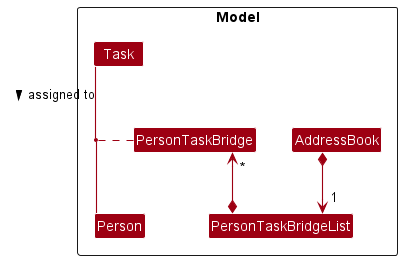

The diagram above was rendered by PlantUML. Its source (embedded in the PNG):
@startuml
!include style.puml
skinparam linetype polyline
skinparam linetype ortho
skinparam arrowThickness 1.1
skinparam arrowColor MODEL_COLOR
skinparam classBackgroundColor MODEL_COLOR

Package Model <<Rectangle>> {
    Class AddressBook
    Class Task
    Class Person
    Class PersonTaskBridge
    Class PersonTaskBridgeList
    
    Task -d- Person : > assigned to
    (Person, Task) .. PersonTaskBridge
    PersonTaskBridgeList "*" *-up-> PersonTaskBridge
    AddressBook "1" *--> PersonTaskBridgeList
}
@enduml